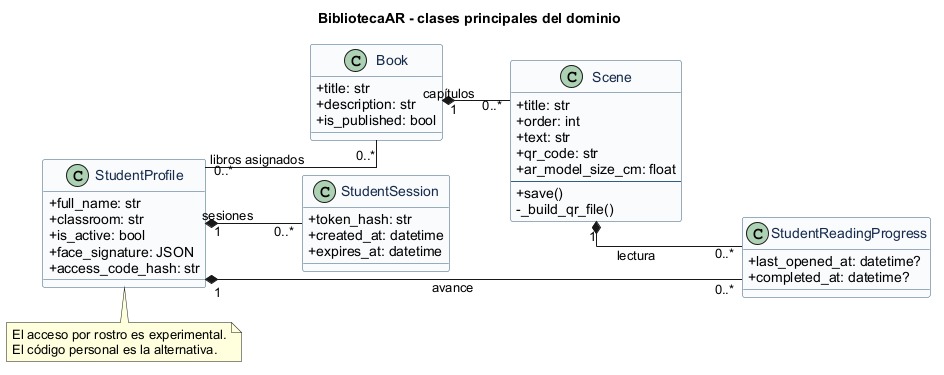

The diagram above was rendered by PlantUML. Its source (embedded in the PNG):
@startuml
title BibliotecaAR - clases principales del dominio
left to right direction
skinparam shadowing false
skinparam backgroundColor white
skinparam defaultFontName Arial
skinparam classAttributeIconSize 0
skinparam linetype ortho
skinparam class {
  BackgroundColor #F8FAFC
  BorderColor #355C7D
  FontColor #172B4D
}

class Book {
  +title: str
  +description: str
  +is_published: bool
}

class Scene {
  +title: str
  +order: int
  +text: str
  +qr_code: str
  +ar_model_size_cm: float
  --
  +save()
  -_build_qr_file()
}

class StudentProfile {
  +full_name: str
  +classroom: str
  +is_active: bool
  +face_signature: JSON
  +access_code_hash: str
}

class StudentSession {
  +token_hash: str
  +created_at: datetime
  +expires_at: datetime
}

class StudentReadingProgress {
  +last_opened_at: datetime?
  +completed_at: datetime?
}

Book "1" *-- "0..*" Scene : capítulos
StudentProfile "0..*" -- "0..*" Book : libros asignados
StudentProfile "1" *-- "0..*" StudentSession : sesiones
StudentProfile "1" *-- "0..*" StudentReadingProgress : avance
Scene "1" *-- "0..*" StudentReadingProgress : lectura

note bottom of StudentProfile
  El acceso por rostro es experimental.
  El código personal es la alternativa.
end note
@enduml